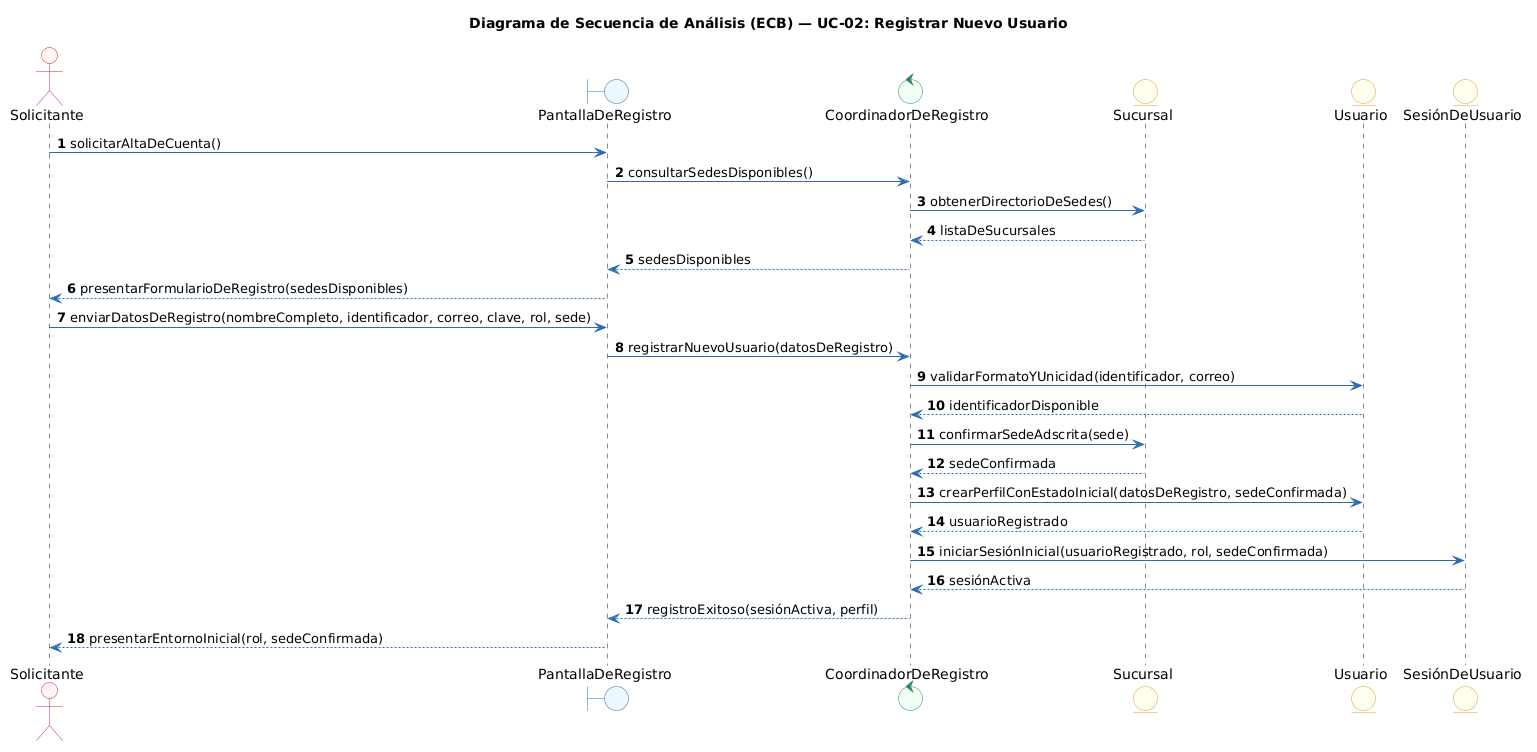

The diagram above was rendered by PlantUML. Its source (embedded in the PNG):
@startuml
title Diagrama de Secuencia de Análisis (ECB) — UC-02: Registrar Nuevo Usuario
autonumber
skinparam shadowing false
skinparam monochrome false
skinparam defaultFontName Arial
skinparam roundcorner 6
skinparam ArrowColor #2B6CB0
skinparam ActorBorderColor #C53030
skinparam ActorBackgroundColor #FFF5F5
skinparam BoundaryBorderColor #2B6CB0
skinparam BoundaryBackgroundColor #EBF8FF
skinparam ControlBorderColor #2F855A
skinparam ControlBackgroundColor #F0FFF4
skinparam EntityBorderColor #D69E2E
skinparam EntityBackgroundColor #FFFFF0
skinparam UsecaseBorderColor #2B6CB0
skinparam UsecaseBackgroundColor #F7FAFC

actor "Solicitante" as U
boundary "PantallaDeRegistro" as B1
control "CoordinadorDeRegistro" as C1
entity "Sucursal" as E1
entity "Usuario" as E2
entity "SesiónDeUsuario" as E3

U -> B1 : solicitarAltaDeCuenta()
B1 -> C1 : consultarSedesDisponibles()
C1 -> E1 : obtenerDirectorioDeSedes()
E1 --> C1 : listaDeSucursales
C1 --> B1 : sedesDisponibles
B1 --> U : presentarFormularioDeRegistro(sedesDisponibles)
U -> B1 : enviarDatosDeRegistro(nombreCompleto, identificador, correo, clave, rol, sede)
B1 -> C1 : registrarNuevoUsuario(datosDeRegistro)
C1 -> E2 : validarFormatoYUnicidad(identificador, correo)
E2 --> C1 : identificadorDisponible
C1 -> E1 : confirmarSedeAdscrita(sede)
E1 --> C1 : sedeConfirmada
C1 -> E2 : crearPerfilConEstadoInicial(datosDeRegistro, sedeConfirmada)
E2 --> C1 : usuarioRegistrado
C1 -> E3 : iniciarSesiónInicial(usuarioRegistrado, rol, sedeConfirmada)
E3 --> C1 : sesiónActiva
C1 --> B1 : registroExitoso(sesiónActiva, perfil)
B1 --> U : presentarEntornoInicial(rol, sedeConfirmada)
@enduml